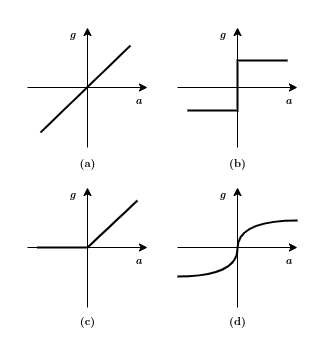

The diagram above was exported from draw.io. Its source (the exported page's mxGraphModel, read from the mxfile embedded in the PNG):
<mxGraphModel dx="813" dy="502" grid="1" gridSize="10" guides="1" tooltips="1" connect="1" arrows="1" fold="1" page="1" pageScale="1" pageWidth="1169" pageHeight="827" math="1" shadow="0">
  <root>
    <mxCell id="0" />
    <mxCell id="1" parent="0" />
    <mxCell id="cZZt8bju-dO9wC4SI2nK-22" value="" style="group" vertex="1" connectable="0" parent="1">
      <mxGeometry x="350" y="270" width="126" height="127" as="geometry" />
    </mxCell>
    <mxCell id="cZZt8bju-dO9wC4SI2nK-13" value="" style="endArrow=classic;html=1;rounded=0;sketch=0;strokeWidth=1;fontFamily=CMU Serif;fontSize=16;startSize=6;endSize=6;sourcePerimeterSpacing=10;targetPerimeterSpacing=0;" edge="1" parent="cZZt8bju-dO9wC4SI2nK-22">
      <mxGeometry width="50" height="50" relative="1" as="geometry">
        <mxPoint y="67" as="sourcePoint" />
        <mxPoint x="120" y="67" as="targetPoint" />
      </mxGeometry>
    </mxCell>
    <mxCell id="cZZt8bju-dO9wC4SI2nK-11" value="" style="endArrow=classic;html=1;rounded=0;sketch=0;strokeWidth=1;fontFamily=CMU Serif;fontSize=16;startSize=6;endSize=6;sourcePerimeterSpacing=10;targetPerimeterSpacing=0;" edge="1" parent="cZZt8bju-dO9wC4SI2nK-22">
      <mxGeometry width="50" height="50" relative="1" as="geometry">
        <mxPoint x="60" y="127" as="sourcePoint" />
        <mxPoint x="60" y="7" as="targetPoint" />
      </mxGeometry>
    </mxCell>
    <mxCell id="cZZt8bju-dO9wC4SI2nK-12" value="" style="endArrow=none;html=1;rounded=0;sketch=0;strokeWidth=2;fontFamily=CMU Serif;fontSize=16;startSize=6;endSize=6;sourcePerimeterSpacing=10;targetPerimeterSpacing=0;" edge="1" parent="cZZt8bju-dO9wC4SI2nK-22">
      <mxGeometry width="50" height="50" relative="1" as="geometry">
        <mxPoint x="10" y="90" as="sourcePoint" />
        <mxPoint x="110" y="40" as="targetPoint" />
        <Array as="points">
          <mxPoint x="60" y="90" />
          <mxPoint x="60" y="40" />
        </Array>
      </mxGeometry>
    </mxCell>
    <mxCell id="cZZt8bju-dO9wC4SI2nK-14" value="g" style="text;html=1;align=center;verticalAlign=middle;resizable=0;points=[];autosize=1;strokeColor=none;fillColor=none;fontSize=11;fontFamily=CMU Serif;fontStyle=3" vertex="1" parent="cZZt8bju-dO9wC4SI2nK-22">
      <mxGeometry x="30" width="30" height="30" as="geometry" />
    </mxCell>
    <mxCell id="cZZt8bju-dO9wC4SI2nK-15" value="a" style="text;html=1;align=center;verticalAlign=middle;resizable=0;points=[];autosize=1;strokeColor=none;fillColor=none;fontSize=11;fontFamily=CMU Serif;fontStyle=3" vertex="1" parent="cZZt8bju-dO9wC4SI2nK-22">
      <mxGeometry x="96" y="66" width="30" height="30" as="geometry" />
    </mxCell>
    <mxCell id="cZZt8bju-dO9wC4SI2nK-41" value="" style="group" vertex="1" connectable="0" parent="1">
      <mxGeometry x="350" y="430" width="126" height="127" as="geometry" />
    </mxCell>
    <mxCell id="cZZt8bju-dO9wC4SI2nK-34" value="" style="endArrow=classic;html=1;rounded=0;sketch=0;strokeWidth=1;fontFamily=CMU Serif;fontSize=16;startSize=6;endSize=6;sourcePerimeterSpacing=10;targetPerimeterSpacing=0;" edge="1" parent="cZZt8bju-dO9wC4SI2nK-41">
      <mxGeometry width="50" height="50" relative="1" as="geometry">
        <mxPoint x="60" y="127" as="sourcePoint" />
        <mxPoint x="60" y="7" as="targetPoint" />
      </mxGeometry>
    </mxCell>
    <mxCell id="cZZt8bju-dO9wC4SI2nK-36" value="" style="endArrow=classic;html=1;rounded=0;sketch=0;strokeWidth=1;fontFamily=CMU Serif;fontSize=16;startSize=6;endSize=6;sourcePerimeterSpacing=10;targetPerimeterSpacing=0;" edge="1" parent="cZZt8bju-dO9wC4SI2nK-41">
      <mxGeometry width="50" height="50" relative="1" as="geometry">
        <mxPoint y="67" as="sourcePoint" />
        <mxPoint x="120" y="67" as="targetPoint" />
      </mxGeometry>
    </mxCell>
    <mxCell id="cZZt8bju-dO9wC4SI2nK-37" value="g" style="text;html=1;align=center;verticalAlign=middle;resizable=0;points=[];autosize=1;strokeColor=none;fillColor=none;fontSize=11;fontFamily=CMU Serif;fontStyle=3" vertex="1" parent="cZZt8bju-dO9wC4SI2nK-41">
      <mxGeometry x="30" width="30" height="30" as="geometry" />
    </mxCell>
    <mxCell id="cZZt8bju-dO9wC4SI2nK-38" value="a" style="text;html=1;align=center;verticalAlign=middle;resizable=0;points=[];autosize=1;strokeColor=none;fillColor=none;fontSize=11;fontFamily=CMU Serif;fontStyle=3" vertex="1" parent="cZZt8bju-dO9wC4SI2nK-41">
      <mxGeometry x="96" y="66" width="30" height="30" as="geometry" />
    </mxCell>
    <mxCell id="cZZt8bju-dO9wC4SI2nK-40" value="" style="endArrow=none;html=1;rounded=0;sketch=0;strokeWidth=2;fontFamily=CMU Serif;fontSize=16;startSize=6;endSize=6;sourcePerimeterSpacing=10;targetPerimeterSpacing=0;edgeStyle=orthogonalEdgeStyle;curved=1;" edge="1" parent="cZZt8bju-dO9wC4SI2nK-41">
      <mxGeometry width="50" height="50" relative="1" as="geometry">
        <mxPoint y="96" as="sourcePoint" />
        <mxPoint x="120" y="40" as="targetPoint" />
        <Array as="points">
          <mxPoint x="60" y="96" />
          <mxPoint x="60" y="40" />
        </Array>
      </mxGeometry>
    </mxCell>
    <mxCell id="cZZt8bju-dO9wC4SI2nK-42" value="" style="group" vertex="1" connectable="0" parent="1">
      <mxGeometry x="200" y="270" width="126" height="127" as="geometry" />
    </mxCell>
    <mxCell id="cZZt8bju-dO9wC4SI2nK-1" value="" style="endArrow=classic;html=1;rounded=0;sketch=0;strokeWidth=1;fontFamily=CMU Serif;fontSize=16;startSize=6;endSize=6;sourcePerimeterSpacing=10;targetPerimeterSpacing=0;" edge="1" parent="cZZt8bju-dO9wC4SI2nK-42">
      <mxGeometry width="50" height="50" relative="1" as="geometry">
        <mxPoint x="60" y="127" as="sourcePoint" />
        <mxPoint x="60" y="7" as="targetPoint" />
      </mxGeometry>
    </mxCell>
    <mxCell id="cZZt8bju-dO9wC4SI2nK-5" value="" style="endArrow=none;html=1;rounded=0;sketch=0;strokeWidth=2;fontFamily=CMU Serif;fontSize=16;startSize=6;endSize=6;sourcePerimeterSpacing=10;targetPerimeterSpacing=0;" edge="1" parent="cZZt8bju-dO9wC4SI2nK-42">
      <mxGeometry width="50" height="50" relative="1" as="geometry">
        <mxPoint x="13" y="112" as="sourcePoint" />
        <mxPoint x="103" y="25" as="targetPoint" />
      </mxGeometry>
    </mxCell>
    <mxCell id="cZZt8bju-dO9wC4SI2nK-6" value="" style="endArrow=classic;html=1;rounded=0;sketch=0;strokeWidth=1;fontFamily=CMU Serif;fontSize=16;startSize=6;endSize=6;sourcePerimeterSpacing=10;targetPerimeterSpacing=0;" edge="1" parent="cZZt8bju-dO9wC4SI2nK-42">
      <mxGeometry width="50" height="50" relative="1" as="geometry">
        <mxPoint y="67" as="sourcePoint" />
        <mxPoint x="120" y="67" as="targetPoint" />
      </mxGeometry>
    </mxCell>
    <mxCell id="cZZt8bju-dO9wC4SI2nK-7" value="g" style="text;html=1;align=center;verticalAlign=middle;resizable=0;points=[];autosize=1;strokeColor=none;fillColor=none;fontSize=11;fontFamily=CMU Serif;fontStyle=3" vertex="1" parent="cZZt8bju-dO9wC4SI2nK-42">
      <mxGeometry x="30" width="30" height="30" as="geometry" />
    </mxCell>
    <mxCell id="cZZt8bju-dO9wC4SI2nK-8" value="a" style="text;html=1;align=center;verticalAlign=middle;resizable=0;points=[];autosize=1;strokeColor=none;fillColor=none;fontSize=11;fontFamily=CMU Serif;fontStyle=3" vertex="1" parent="cZZt8bju-dO9wC4SI2nK-42">
      <mxGeometry x="96" y="66" width="30" height="30" as="geometry" />
    </mxCell>
    <mxCell id="cZZt8bju-dO9wC4SI2nK-43" value="" style="group" vertex="1" connectable="0" parent="1">
      <mxGeometry x="200" y="430" width="126" height="127" as="geometry" />
    </mxCell>
    <mxCell id="cZZt8bju-dO9wC4SI2nK-24" value="" style="endArrow=classic;html=1;rounded=0;sketch=0;strokeWidth=1;fontFamily=CMU Serif;fontSize=16;startSize=6;endSize=6;sourcePerimeterSpacing=10;targetPerimeterSpacing=0;" edge="1" parent="cZZt8bju-dO9wC4SI2nK-43">
      <mxGeometry width="50" height="50" relative="1" as="geometry">
        <mxPoint y="67" as="sourcePoint" />
        <mxPoint x="120" y="67" as="targetPoint" />
      </mxGeometry>
    </mxCell>
    <mxCell id="cZZt8bju-dO9wC4SI2nK-25" value="" style="endArrow=classic;html=1;rounded=0;sketch=0;strokeWidth=1;fontFamily=CMU Serif;fontSize=16;startSize=6;endSize=6;sourcePerimeterSpacing=10;targetPerimeterSpacing=0;" edge="1" parent="cZZt8bju-dO9wC4SI2nK-43">
      <mxGeometry width="50" height="50" relative="1" as="geometry">
        <mxPoint x="60" y="127" as="sourcePoint" />
        <mxPoint x="60" y="7" as="targetPoint" />
      </mxGeometry>
    </mxCell>
    <mxCell id="cZZt8bju-dO9wC4SI2nK-26" value="" style="endArrow=none;html=1;rounded=0;sketch=0;strokeWidth=2;fontFamily=CMU Serif;fontSize=16;startSize=6;endSize=6;sourcePerimeterSpacing=10;targetPerimeterSpacing=0;" edge="1" parent="cZZt8bju-dO9wC4SI2nK-43">
      <mxGeometry width="50" height="50" relative="1" as="geometry">
        <mxPoint x="10" y="67" as="sourcePoint" />
        <mxPoint x="110" y="20" as="targetPoint" />
        <Array as="points">
          <mxPoint x="60" y="67" />
        </Array>
      </mxGeometry>
    </mxCell>
    <mxCell id="cZZt8bju-dO9wC4SI2nK-27" value="g" style="text;html=1;align=center;verticalAlign=middle;resizable=0;points=[];autosize=1;strokeColor=none;fillColor=none;fontSize=11;fontFamily=CMU Serif;fontStyle=3" vertex="1" parent="cZZt8bju-dO9wC4SI2nK-43">
      <mxGeometry x="30" width="30" height="30" as="geometry" />
    </mxCell>
    <mxCell id="cZZt8bju-dO9wC4SI2nK-28" value="a" style="text;html=1;align=center;verticalAlign=middle;resizable=0;points=[];autosize=1;strokeColor=none;fillColor=none;fontSize=11;fontFamily=CMU Serif;fontStyle=3" vertex="1" parent="cZZt8bju-dO9wC4SI2nK-43">
      <mxGeometry x="96" y="66" width="30" height="30" as="geometry" />
    </mxCell>
    <mxCell id="cZZt8bju-dO9wC4SI2nK-44" value="(a)" style="text;html=1;align=center;verticalAlign=middle;resizable=0;points=[];autosize=1;strokeColor=none;fillColor=none;fontSize=11;fontFamily=CMU Serif;fontStyle=1" vertex="1" parent="1">
      <mxGeometry x="240" y="399" width="40" height="30" as="geometry" />
    </mxCell>
    <mxCell id="cZZt8bju-dO9wC4SI2nK-45" value="(b)" style="text;html=1;align=center;verticalAlign=middle;resizable=0;points=[];autosize=1;strokeColor=none;fillColor=none;fontSize=11;fontFamily=CMU Serif;fontStyle=1" vertex="1" parent="1">
      <mxGeometry x="390" y="399" width="40" height="30" as="geometry" />
    </mxCell>
    <mxCell id="cZZt8bju-dO9wC4SI2nK-46" value="(c)" style="text;html=1;align=center;verticalAlign=middle;resizable=0;points=[];autosize=1;strokeColor=none;fillColor=none;fontSize=11;fontFamily=CMU Serif;fontStyle=1" vertex="1" parent="1">
      <mxGeometry x="240" y="557" width="40" height="30" as="geometry" />
    </mxCell>
    <mxCell id="cZZt8bju-dO9wC4SI2nK-47" value="(d)" style="text;html=1;align=center;verticalAlign=middle;resizable=0;points=[];autosize=1;strokeColor=none;fillColor=none;fontSize=11;fontFamily=CMU Serif;fontStyle=1" vertex="1" parent="1">
      <mxGeometry x="390" y="557" width="40" height="30" as="geometry" />
    </mxCell>
  </root>
</mxGraphModel>